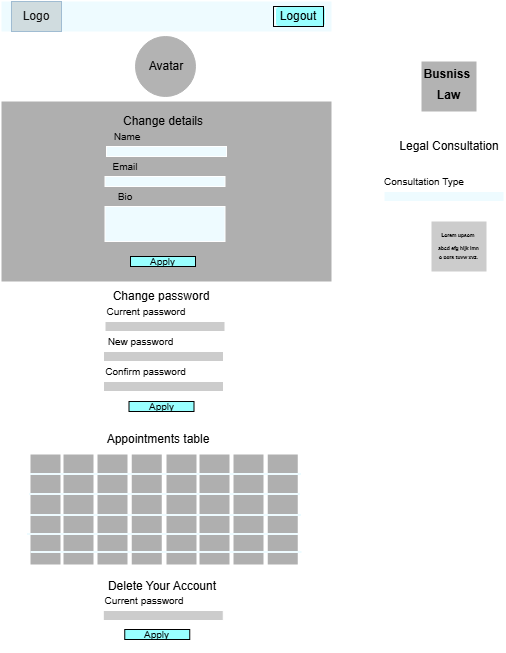

The diagram above was exported from draw.io. Its source (the exported page's mxGraphModel, read from the mxfile embedded in the PNG):
<mxGraphModel dx="872" dy="483" grid="1" gridSize="10" guides="1" tooltips="1" connect="1" arrows="1" fold="1" page="1" pageScale="1" pageWidth="827" pageHeight="1169" math="0" shadow="0">
  <root>
    <mxCell id="0" />
    <mxCell id="1" parent="0" />
    <mxCell id="J0nFYjs8VzkMjD1IW3-g-3" parent="1" style="rounded=0;whiteSpace=wrap;html=1;fillColor=light-dark(#FFFFFF,#FFFFFF);" value="" vertex="1">
      <mxGeometry height="650" width="330" x="220" y="20" as="geometry" />
    </mxCell>
    <mxCell id="J0nFYjs8VzkMjD1IW3-g-4" parent="1" style="rounded=0;whiteSpace=wrap;html=1;fillColor=light-dark(#FFFFFF,#EEFBFF);strokeColor=none;" value="" vertex="1">
      <mxGeometry height="30" width="330" x="220" y="20" as="geometry" />
    </mxCell>
    <mxCell id="J0nFYjs8VzkMjD1IW3-g-5" parent="1" style="rounded=0;whiteSpace=wrap;html=1;fillColor=light-dark(#FFFFFF,#D0DCDF);strokeColor=#23445d;fontStyle=1" value="" vertex="1">
      <mxGeometry height="30" width="50" x="230" y="20" as="geometry" />
    </mxCell>
    <mxCell id="J0nFYjs8VzkMjD1IW3-g-7" parent="1" style="text;html=1;whiteSpace=wrap;strokeColor=none;fillColor=none;align=center;verticalAlign=middle;rounded=0;" value="&lt;font style=&quot;color: light-dark(rgb(0, 0, 0), rgb(17, 17, 17));&quot;&gt;Logo&lt;/font&gt;" vertex="1">
      <mxGeometry height="20" width="40" x="235" y="25" as="geometry" />
    </mxCell>
    <mxCell id="J0nFYjs8VzkMjD1IW3-g-8" parent="1" style="rounded=1;whiteSpace=wrap;html=1;fillColor=light-dark(#DAE8FC,#99FFFF);strokeColor=default;gradientColor=none;" value="" vertex="1">
      <mxGeometry height="20" width="50" x="494" y="25" as="geometry" />
    </mxCell>
    <mxCell id="J0nFYjs8VzkMjD1IW3-g-9" parent="1" style="text;html=1;whiteSpace=wrap;strokeColor=light-dark(#000000,#000000);fillColor=none;align=center;verticalAlign=middle;rounded=0;" value="&lt;font style=&quot;color: light-dark(rgb(0, 0, 0), rgb(0, 0, 0));&quot;&gt;Logout&lt;/font&gt;" vertex="1">
      <mxGeometry height="20" width="50" x="492" y="25" as="geometry" />
    </mxCell>
    <mxCell id="J0nFYjs8VzkMjD1IW3-g-10" edge="1" parent="1" source="J0nFYjs8VzkMjD1IW3-g-9" style="edgeStyle=orthogonalEdgeStyle;rounded=0;orthogonalLoop=1;jettySize=auto;html=1;exitX=0.5;exitY=1;exitDx=0;exitDy=0;" target="J0nFYjs8VzkMjD1IW3-g-9">
      <mxGeometry relative="1" as="geometry" />
    </mxCell>
    <mxCell id="J0nFYjs8VzkMjD1IW3-g-14" parent="1" style="text;html=1;whiteSpace=wrap;strokeColor=none;fillColor=none;align=center;verticalAlign=middle;rounded=0;" value="&lt;font style=&quot;color: light-dark(rgb(0, 0, 0), rgb(0, 0, 0));&quot;&gt;Legal Consultation&lt;/font&gt;" vertex="1">
      <mxGeometry height="30" width="110" x="612.5" y="150" as="geometry" />
    </mxCell>
    <mxCell id="J0nFYjs8VzkMjD1IW3-g-17" parent="1" style="rounded=0;whiteSpace=wrap;html=1;fillColor=light-dark(#FFFFFF,#AFAFAF);strokeColor=none;" value="" vertex="1">
      <mxGeometry height="110" width="30" x="249" y="473" as="geometry" />
    </mxCell>
    <mxCell id="J0nFYjs8VzkMjD1IW3-g-25" parent="1" style="text;html=1;whiteSpace=wrap;overflow=hidden;rounded=0;fontSize=7;align=center;fontStyle=1;fillColor=light-dark(#000000,#B3B3B3);fontColor=light-dark(#000000,#000000);" value="&lt;div style=&quot;line-height: 80%;&quot;&gt;&lt;h1 style=&quot;margin-top: 0px; line-height: 80%;&quot;&gt;&lt;font&gt;&lt;span style=&quot;font-size: 12px; line-height: 80%;&quot;&gt;Busniss&amp;nbsp;&lt;/span&gt;&lt;/font&gt;&lt;/h1&gt;&lt;h1 style=&quot;margin-top: 0px; line-height: 80%;&quot;&gt;&lt;span style=&quot;font-size: 12px; background-color: transparent; line-height: 80%;&quot;&gt;Law&lt;/span&gt;&lt;/h1&gt;&lt;/div&gt;" vertex="1">
      <mxGeometry height="50" width="55" x="640" y="80" as="geometry" />
    </mxCell>
    <mxCell id="J0nFYjs8VzkMjD1IW3-g-26" parent="1" style="rounded=0;whiteSpace=wrap;html=1;fillColor=light-dark(#FFFFFF,#EEFBFF);" value="" vertex="1">
      <mxGeometry height="10" width="120" x="602.5" y="210" as="geometry" />
    </mxCell>
    <mxCell id="J0nFYjs8VzkMjD1IW3-g-27" parent="1" style="text;html=1;whiteSpace=wrap;strokeColor=none;fillColor=none;align=center;verticalAlign=middle;rounded=0;" value="&lt;font style=&quot;color: light-dark(rgb(0, 0, 0), rgb(0, 0, 0)); font-size: 10px;&quot;&gt;Consultation Type&lt;/font&gt;" vertex="1">
      <mxGeometry height="30" width="110" x="588" y="185" as="geometry" />
    </mxCell>
    <mxCell id="J0nFYjs8VzkMjD1IW3-g-36" parent="1" style="text;html=1;whiteSpace=wrap;overflow=hidden;rounded=0;fontSize=7;align=center;fontStyle=1;fillColor=light-dark(#FFFFFF,#CCCCCC);" value="&lt;div style=&quot;line-height: 60%;&quot;&gt;&lt;h1 style=&quot;margin-top: 0px; line-height: 60%;&quot;&gt;&lt;font style=&quot;color: light-dark(rgb(0, 0, 0), rgb(0, 0, 0)); font-size: 5px; line-height: 60%;&quot;&gt;Lorem upsom&amp;nbsp;&lt;/font&gt;&lt;/h1&gt;&lt;div&gt;&lt;font style=&quot;color: light-dark(rgb(0, 0, 0), rgb(0, 0, 0)); font-size: 5px; line-height: 60%;&quot;&gt;abcd efg hijk lmn&lt;/font&gt;&lt;/div&gt;&lt;div&gt;&lt;font style=&quot;color: light-dark(rgb(0, 0, 0), rgb(0, 0, 0)); font-size: 5px; line-height: 60%;&quot;&gt;&amp;nbsp;&lt;/font&gt;&lt;/div&gt;&lt;div&gt;&lt;font style=&quot;color: light-dark(rgb(0, 0, 0), rgb(0, 0, 0)); font-size: 5px; line-height: 60%;&quot;&gt;o pqrs tuvw xyz.&lt;/font&gt;&lt;/div&gt;&lt;/div&gt;" vertex="1">
      <mxGeometry height="50" width="55" x="650" y="240" as="geometry" />
    </mxCell>
    <mxCell id="J0nFYjs8VzkMjD1IW3-g-38" parent="1" style="rounded=0;whiteSpace=wrap;html=1;fillColor=light-dark(#FFFFFF,#AFAFAF);strokeColor=none;" value="" vertex="1">
      <mxGeometry height="180" width="330" x="220" y="120" as="geometry" />
    </mxCell>
    <mxCell id="J0nFYjs8VzkMjD1IW3-g-39" parent="1" style="text;html=1;whiteSpace=wrap;strokeColor=none;fillColor=none;align=center;verticalAlign=middle;rounded=0;" value="&lt;font style=&quot;color: light-dark(rgb(0, 0, 0), rgb(0, 0, 0));&quot;&gt;Change details&lt;/font&gt;" vertex="1">
      <mxGeometry height="30" width="130" x="316.5" y="125" as="geometry" />
    </mxCell>
    <mxCell id="J0nFYjs8VzkMjD1IW3-g-40" parent="1" style="rounded=0;whiteSpace=wrap;html=1;fillColor=light-dark(#FFFFFF,#EEFBFF);" value="" vertex="1">
      <mxGeometry height="10" width="120" x="325" y="165" as="geometry" />
    </mxCell>
    <mxCell id="J0nFYjs8VzkMjD1IW3-g-41" parent="1" style="text;html=1;whiteSpace=wrap;strokeColor=none;fillColor=none;align=center;verticalAlign=middle;rounded=0;" value="&lt;font style=&quot;color: light-dark(rgb(0, 0, 0), rgb(0, 0, 0)); font-size: 10px;&quot;&gt;Name&lt;/font&gt;" vertex="1">
      <mxGeometry height="30" width="69.5" x="310.5" y="140" as="geometry" />
    </mxCell>
    <mxCell id="J0nFYjs8VzkMjD1IW3-g-42" parent="1" style="rounded=0;whiteSpace=wrap;html=1;fillColor=light-dark(#FFFFFF,#EEFBFF);" value="" vertex="1">
      <mxGeometry height="10" width="120" x="323.5" y="195" as="geometry" />
    </mxCell>
    <mxCell id="J0nFYjs8VzkMjD1IW3-g-43" parent="1" style="text;html=1;whiteSpace=wrap;strokeColor=none;fillColor=none;align=center;verticalAlign=middle;rounded=0;" value="&lt;font style=&quot;color: light-dark(rgb(0, 0, 0), rgb(0, 0, 0)); font-size: 10px;&quot;&gt;Email&lt;/font&gt;" vertex="1">
      <mxGeometry height="30" width="69.5" x="309" y="170" as="geometry" />
    </mxCell>
    <mxCell id="J0nFYjs8VzkMjD1IW3-g-44" parent="1" style="rounded=0;whiteSpace=wrap;html=1;fillColor=light-dark(#FFFFFF,#EEFBFF);" value="" vertex="1">
      <mxGeometry height="35" width="120" x="323.5" y="225" as="geometry" />
    </mxCell>
    <mxCell id="J0nFYjs8VzkMjD1IW3-g-45" parent="1" style="text;html=1;whiteSpace=wrap;strokeColor=none;fillColor=none;align=center;verticalAlign=middle;rounded=0;" value="&lt;font style=&quot;color: light-dark(rgb(0, 0, 0), rgb(0, 0, 0)); font-size: 10px;&quot;&gt;Bio&lt;/font&gt;" vertex="1">
      <mxGeometry height="30" width="69.5" x="309" y="200" as="geometry" />
    </mxCell>
    <mxCell id="J0nFYjs8VzkMjD1IW3-g-46" parent="1" style="text;html=1;whiteSpace=wrap;strokeColor=light-dark(#000000,#000000);fillColor=light-dark(#FFFFFF,#99FFFF);align=center;verticalAlign=middle;rounded=0;" value="&lt;font style=&quot;color: light-dark(rgb(0, 0, 0), rgb(0, 0, 0)); font-size: 10px;&quot;&gt;Apply&lt;/font&gt;" vertex="1">
      <mxGeometry height="10" width="65" x="349" y="275" as="geometry" />
    </mxCell>
    <mxCell id="J0nFYjs8VzkMjD1IW3-g-50" parent="1" style="ellipse;whiteSpace=wrap;html=1;aspect=fixed;strokeColor=light-dark(#000000,#B3B3B3);fillColor=light-dark(#FFFFFF,#B3B3B3);" value="" vertex="1">
      <mxGeometry height="60" width="60" x="354" y="55" as="geometry" />
    </mxCell>
    <mxCell id="J0nFYjs8VzkMjD1IW3-g-53" parent="1" style="text;html=1;whiteSpace=wrap;strokeColor=none;fillColor=none;align=center;verticalAlign=middle;rounded=0;" value="&lt;font style=&quot;color: light-dark(rgb(0, 0, 0), rgb(0, 0, 0));&quot;&gt;Avatar&lt;/font&gt;" vertex="1">
      <mxGeometry height="30" width="30" x="370" y="70" as="geometry" />
    </mxCell>
    <mxCell id="J0nFYjs8VzkMjD1IW3-g-54" parent="1" style="text;html=1;whiteSpace=wrap;strokeColor=none;fillColor=none;align=center;verticalAlign=middle;rounded=0;" value="&lt;font style=&quot;color: light-dark(rgb(0, 0, 0), rgb(0, 0, 0));&quot;&gt;Change password&lt;/font&gt;" vertex="1">
      <mxGeometry height="30" width="130" x="315" y="300" as="geometry" />
    </mxCell>
    <mxCell id="J0nFYjs8VzkMjD1IW3-g-55" parent="1" style="rounded=0;whiteSpace=wrap;html=1;fillColor=light-dark(#FFFFFF,#CCCCCC);" value="" vertex="1">
      <mxGeometry height="10" width="120" x="323.5" y="340" as="geometry" />
    </mxCell>
    <mxCell id="J0nFYjs8VzkMjD1IW3-g-56" parent="1" style="text;html=1;whiteSpace=wrap;strokeColor=none;fillColor=none;align=center;verticalAlign=middle;rounded=0;" value="&lt;font style=&quot;color: light-dark(rgb(0, 0, 0), rgb(0, 0, 0)); font-size: 10px;&quot;&gt;Current password&lt;/font&gt;" vertex="1">
      <mxGeometry height="30" width="90" x="320" y="315" as="geometry" />
    </mxCell>
    <mxCell id="J0nFYjs8VzkMjD1IW3-g-57" parent="1" style="rounded=0;whiteSpace=wrap;html=1;fillColor=light-dark(#FFFFFF,#CCCCCC);" value="" vertex="1">
      <mxGeometry height="10" width="120" x="322" y="370" as="geometry" />
    </mxCell>
    <mxCell id="J0nFYjs8VzkMjD1IW3-g-58" parent="1" style="text;html=1;whiteSpace=wrap;strokeColor=none;fillColor=none;align=center;verticalAlign=middle;rounded=0;" value="&lt;font style=&quot;color: light-dark(rgb(0, 0, 0), rgb(0, 0, 0)); font-size: 10px;&quot;&gt;New password&lt;/font&gt;" vertex="1">
      <mxGeometry height="30" width="102.5" x="307.5" y="345" as="geometry" />
    </mxCell>
    <mxCell id="J0nFYjs8VzkMjD1IW3-g-59" parent="1" style="rounded=0;whiteSpace=wrap;html=1;fillColor=light-dark(#FFFFFF,#CCCCCC);" value="" vertex="1">
      <mxGeometry height="10" width="120" x="322" y="400" as="geometry" />
    </mxCell>
    <mxCell id="J0nFYjs8VzkMjD1IW3-g-60" parent="1" style="text;html=1;whiteSpace=wrap;strokeColor=none;fillColor=none;align=center;verticalAlign=middle;rounded=0;" value="&lt;font style=&quot;color: light-dark(rgb(0, 0, 0), rgb(0, 0, 0)); font-size: 10px;&quot;&gt;Confirm password&lt;/font&gt;" vertex="1">
      <mxGeometry height="30" width="112.5" x="307.5" y="375" as="geometry" />
    </mxCell>
    <mxCell id="J0nFYjs8VzkMjD1IW3-g-61" parent="1" style="text;html=1;whiteSpace=wrap;strokeColor=light-dark(#000000,#000000);fillColor=light-dark(#FFFFFF,#99FFFF);align=center;verticalAlign=middle;rounded=0;" value="&lt;font style=&quot;color: light-dark(rgb(0, 0, 0), rgb(0, 0, 0)); font-size: 10px;&quot;&gt;Apply&lt;/font&gt;" vertex="1">
      <mxGeometry height="10" width="65" x="347.5" y="420" as="geometry" />
    </mxCell>
    <mxCell id="J0nFYjs8VzkMjD1IW3-g-62" parent="1" style="rounded=0;whiteSpace=wrap;html=1;fillColor=light-dark(#FFFFFF,#AFAFAF);strokeColor=none;" value="" vertex="1">
      <mxGeometry height="110" width="30" x="282" y="473" as="geometry" />
    </mxCell>
    <mxCell id="J0nFYjs8VzkMjD1IW3-g-63" parent="1" style="rounded=0;whiteSpace=wrap;html=1;fillColor=light-dark(#FFFFFF,#AFAFAF);strokeColor=none;" value="" vertex="1">
      <mxGeometry height="110" width="30" x="316" y="473" as="geometry" />
    </mxCell>
    <mxCell id="J0nFYjs8VzkMjD1IW3-g-64" parent="1" style="rounded=0;whiteSpace=wrap;html=1;fillColor=light-dark(#FFFFFF,#AFAFAF);strokeColor=none;" value="" vertex="1">
      <mxGeometry height="110" width="30" x="350.25" y="473" as="geometry" />
    </mxCell>
    <mxCell id="J0nFYjs8VzkMjD1IW3-g-65" parent="1" style="rounded=0;whiteSpace=wrap;html=1;fillColor=light-dark(#FFFFFF,#AFAFAF);strokeColor=none;" value="" vertex="1">
      <mxGeometry height="110" width="30" x="385" y="473" as="geometry" />
    </mxCell>
    <mxCell id="J0nFYjs8VzkMjD1IW3-g-66" parent="1" style="rounded=0;whiteSpace=wrap;html=1;fillColor=light-dark(#FFFFFF,#AFAFAF);strokeColor=none;" value="" vertex="1">
      <mxGeometry height="110" width="30" x="418" y="473" as="geometry" />
    </mxCell>
    <mxCell id="J0nFYjs8VzkMjD1IW3-g-67" parent="1" style="rounded=0;whiteSpace=wrap;html=1;fillColor=light-dark(#FFFFFF,#AFAFAF);strokeColor=none;" value="" vertex="1">
      <mxGeometry height="110" width="30" x="452" y="473" as="geometry" />
    </mxCell>
    <mxCell id="J0nFYjs8VzkMjD1IW3-g-68" parent="1" style="rounded=0;whiteSpace=wrap;html=1;fillColor=light-dark(#FFFFFF,#AFAFAF);strokeColor=none;" value="" vertex="1">
      <mxGeometry height="110" width="30" x="486.25" y="473" as="geometry" />
    </mxCell>
    <mxCell id="J0nFYjs8VzkMjD1IW3-g-70" edge="1" parent="1" style="endArrow=none;html=1;rounded=0;exitX=0;exitY=1;exitDx=0;exitDy=0;strokeWidth=2;strokeColor=light-dark(#FFFFFF,#EEFBFF);" value="">
      <mxGeometry height="50" relative="1" width="50" as="geometry">
        <mxPoint x="249" y="493" as="sourcePoint" />
        <mxPoint x="520" y="493" as="targetPoint" />
      </mxGeometry>
    </mxCell>
    <mxCell id="J0nFYjs8VzkMjD1IW3-g-71" edge="1" parent="1" style="endArrow=none;html=1;rounded=0;exitX=0;exitY=1;exitDx=0;exitDy=0;strokeWidth=2;strokeColor=light-dark(#FFFFFF,#EEFBFF);" value="">
      <mxGeometry height="50" relative="1" width="50" as="geometry">
        <mxPoint x="248" y="513" as="sourcePoint" />
        <mxPoint x="519" y="513" as="targetPoint" />
      </mxGeometry>
    </mxCell>
    <mxCell id="J0nFYjs8VzkMjD1IW3-g-72" edge="1" parent="1" style="endArrow=none;html=1;rounded=0;exitX=0;exitY=1;exitDx=0;exitDy=0;strokeWidth=2;strokeColor=light-dark(#FFFFFF,#EEFBFF);" value="">
      <mxGeometry height="50" relative="1" width="50" as="geometry">
        <mxPoint x="249" y="534" as="sourcePoint" />
        <mxPoint x="520" y="534" as="targetPoint" />
      </mxGeometry>
    </mxCell>
    <mxCell id="J0nFYjs8VzkMjD1IW3-g-73" edge="1" parent="1" style="endArrow=none;html=1;rounded=0;exitX=0;exitY=1;exitDx=0;exitDy=0;strokeWidth=2;strokeColor=light-dark(#FFFFFF,#EEFBFF);" value="">
      <mxGeometry height="50" relative="1" width="50" as="geometry">
        <mxPoint x="246" y="553" as="sourcePoint" />
        <mxPoint x="517" y="553" as="targetPoint" />
      </mxGeometry>
    </mxCell>
    <mxCell id="J0nFYjs8VzkMjD1IW3-g-74" edge="1" parent="1" style="endArrow=none;html=1;rounded=0;exitX=0;exitY=1;exitDx=0;exitDy=0;strokeWidth=2;strokeColor=light-dark(#FFFFFF,#EEFBFF);" value="">
      <mxGeometry height="50" relative="1" width="50" as="geometry">
        <mxPoint x="249.5" y="571" as="sourcePoint" />
        <mxPoint x="520.5" y="571" as="targetPoint" />
      </mxGeometry>
    </mxCell>
    <mxCell id="J0nFYjs8VzkMjD1IW3-g-75" parent="1" style="text;html=1;whiteSpace=wrap;strokeColor=none;fillColor=none;align=center;verticalAlign=middle;rounded=0;" value="&lt;font style=&quot;color: light-dark(rgb(0, 0, 0), rgb(0, 0, 0));&quot;&gt;Appointments table&lt;/font&gt;" vertex="1">
      <mxGeometry height="30" width="110" x="322" y="443" as="geometry" />
    </mxCell>
    <mxCell id="J0nFYjs8VzkMjD1IW3-g-76" parent="1" style="text;html=1;whiteSpace=wrap;strokeColor=none;fillColor=none;align=center;verticalAlign=middle;rounded=0;" value="&lt;font style=&quot;color: light-dark(rgb(0, 0, 0), rgb(0, 0, 0));&quot;&gt;Delete Your Account&lt;/font&gt;" vertex="1">
      <mxGeometry height="30" width="118" x="322" y="590" as="geometry" />
    </mxCell>
    <mxCell id="J0nFYjs8VzkMjD1IW3-g-77" parent="1" style="rounded=0;whiteSpace=wrap;html=1;fillColor=light-dark(#FFFFFF,#CCCCCC);" value="" vertex="1">
      <mxGeometry height="10" width="120" x="321.75" y="629" as="geometry" />
    </mxCell>
    <mxCell id="J0nFYjs8VzkMjD1IW3-g-78" parent="1" style="text;html=1;whiteSpace=wrap;strokeColor=none;fillColor=none;align=center;verticalAlign=middle;rounded=0;" value="&lt;font style=&quot;color: light-dark(rgb(0, 0, 0), rgb(0, 0, 0)); font-size: 10px;&quot;&gt;Current password&lt;/font&gt;" vertex="1">
      <mxGeometry height="30" width="90" x="318.25" y="604" as="geometry" />
    </mxCell>
    <mxCell id="J0nFYjs8VzkMjD1IW3-g-79" parent="1" style="text;html=1;whiteSpace=wrap;strokeColor=light-dark(#000000,#000000);fillColor=light-dark(#FFFFFF,#99FFFF);align=center;verticalAlign=middle;rounded=0;" value="&lt;font style=&quot;color: light-dark(rgb(0, 0, 0), rgb(0, 0, 0)); font-size: 10px;&quot;&gt;Apply&lt;/font&gt;" vertex="1">
      <mxGeometry height="10" width="65" x="343.25" y="648" as="geometry" />
    </mxCell>
  </root>
</mxGraphModel>